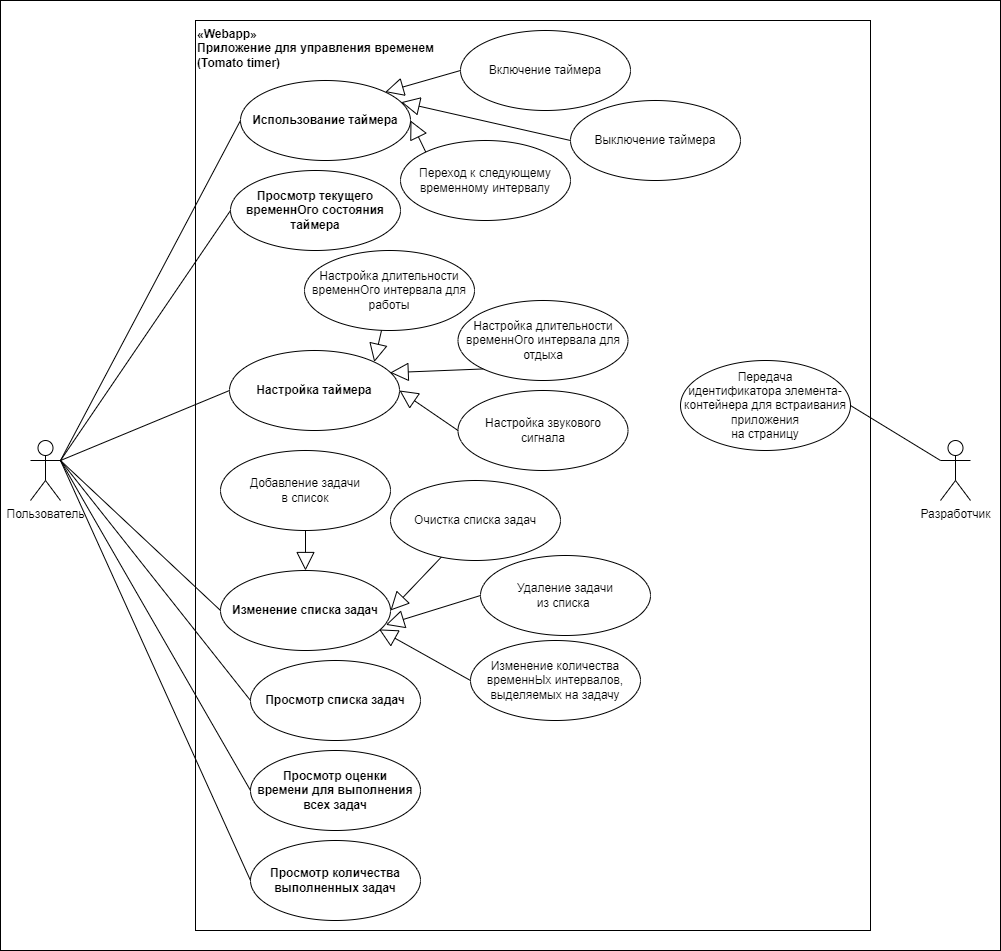

The diagram above was exported from draw.io. Its source (the exported page's mxGraphModel, read from the mxfile embedded in the PNG):
<mxGraphModel dx="2100" dy="2301" grid="1" gridSize="10" guides="1" tooltips="1" connect="1" arrows="1" fold="1" page="1" pageScale="1" pageWidth="827" pageHeight="1169" math="0" shadow="0">
  <root>
    <mxCell id="0" />
    <mxCell id="1" parent="0" />
    <mxCell id="1Qns5qPoIOcjQt2zeXt1-4" value="" style="rounded=0;whiteSpace=wrap;html=1;" parent="1" vertex="1">
      <mxGeometry y="-10" width="1000" height="950" as="geometry" />
    </mxCell>
    <mxCell id="e4X47RUfeiQGqKUPR6qj-2" value="«Webapp»&lt;br&gt;Приложение для управления временем&lt;br&gt;(Tomato timer)" style="html=1;whiteSpace=wrap;verticalAlign=top;align=left;fontStyle=1" parent="1" vertex="1">
      <mxGeometry x="195" y="10" width="675" height="910" as="geometry" />
    </mxCell>
    <mxCell id="e4X47RUfeiQGqKUPR6qj-3" value="Пользователь" style="shape=umlActor;verticalLabelPosition=bottom;verticalAlign=top;html=1;" parent="1" vertex="1">
      <mxGeometry x="30" y="430" width="30" height="60" as="geometry" />
    </mxCell>
    <mxCell id="e4X47RUfeiQGqKUPR6qj-10" value="Разработчик" style="shape=umlActor;verticalLabelPosition=bottom;verticalAlign=top;html=1;" parent="1" vertex="1">
      <mxGeometry x="940" y="430" width="30" height="60" as="geometry" />
    </mxCell>
    <mxCell id="e4X47RUfeiQGqKUPR6qj-12" value="Использование таймера" style="ellipse;whiteSpace=wrap;html=1;fontStyle=1" parent="1" vertex="1">
      <mxGeometry x="240" y="70" width="170" height="80" as="geometry" />
    </mxCell>
    <mxCell id="e4X47RUfeiQGqKUPR6qj-16" value="Добавление задачи &lt;br&gt;в список" style="ellipse;whiteSpace=wrap;html=1;" parent="1" vertex="1">
      <mxGeometry x="220" y="440" width="170" height="80" as="geometry" />
    </mxCell>
    <mxCell id="e4X47RUfeiQGqKUPR6qj-17" value="Настройка таймера" style="ellipse;whiteSpace=wrap;html=1;fontStyle=1" parent="1" vertex="1">
      <mxGeometry x="229" y="340" width="170" height="80" as="geometry" />
    </mxCell>
    <mxCell id="e4X47RUfeiQGqKUPR6qj-18" value="Просмотр списка задач" style="ellipse;whiteSpace=wrap;html=1;fontStyle=1" parent="1" vertex="1">
      <mxGeometry x="250" y="650" width="170" height="80" as="geometry" />
    </mxCell>
    <mxCell id="e4X47RUfeiQGqKUPR6qj-19" value="Просмотр количества выполненных задач" style="ellipse;whiteSpace=wrap;html=1;fontStyle=1" parent="1" vertex="1">
      <mxGeometry x="250" y="830" width="170" height="80" as="geometry" />
    </mxCell>
    <mxCell id="e4X47RUfeiQGqKUPR6qj-25" value="Просмотр оценки &lt;br&gt;времени для выполнения всех задач" style="ellipse;whiteSpace=wrap;html=1;fontStyle=1" parent="1" vertex="1">
      <mxGeometry x="250" y="740" width="170" height="80" as="geometry" />
    </mxCell>
    <mxCell id="e4X47RUfeiQGqKUPR6qj-27" value="Очистка списка задач" style="ellipse;whiteSpace=wrap;html=1;" parent="1" vertex="1">
      <mxGeometry x="390" y="470" width="170" height="80" as="geometry" />
    </mxCell>
    <mxCell id="e4X47RUfeiQGqKUPR6qj-29" value="Настройка длительности временнОго интервала для отдыха" style="ellipse;whiteSpace=wrap;html=1;" parent="1" vertex="1">
      <mxGeometry x="457.5" y="290" width="170" height="80" as="geometry" />
    </mxCell>
    <mxCell id="e4X47RUfeiQGqKUPR6qj-30" value="Настройка длительности временнОго интервала для работы" style="ellipse;whiteSpace=wrap;html=1;" parent="1" vertex="1">
      <mxGeometry x="304" y="240" width="170" height="80" as="geometry" />
    </mxCell>
    <mxCell id="e4X47RUfeiQGqKUPR6qj-31" value="Настройка звукового&lt;br&gt;&amp;nbsp;сигнала&amp;nbsp;" style="ellipse;whiteSpace=wrap;html=1;" parent="1" vertex="1">
      <mxGeometry x="457.5" y="380" width="170" height="80" as="geometry" />
    </mxCell>
    <mxCell id="e4X47RUfeiQGqKUPR6qj-33" value="Изменение списка задач" style="ellipse;whiteSpace=wrap;html=1;fontStyle=1" parent="1" vertex="1">
      <mxGeometry x="220" y="560" width="170" height="80" as="geometry" />
    </mxCell>
    <mxCell id="e4X47RUfeiQGqKUPR6qj-38" value="" style="endArrow=none;html=1;rounded=0;exitX=1;exitY=0.3333333333333333;exitDx=0;exitDy=0;exitPerimeter=0;entryX=0;entryY=0.5;entryDx=0;entryDy=0;" parent="1" source="e4X47RUfeiQGqKUPR6qj-3" target="e4X47RUfeiQGqKUPR6qj-12" edge="1">
      <mxGeometry width="50" height="50" relative="1" as="geometry">
        <mxPoint x="310" y="570" as="sourcePoint" />
        <mxPoint x="360" y="520" as="targetPoint" />
      </mxGeometry>
    </mxCell>
    <mxCell id="e4X47RUfeiQGqKUPR6qj-39" value="" style="endArrow=none;html=1;rounded=0;entryX=0;entryY=0.5;entryDx=0;entryDy=0;exitX=1;exitY=0.3333333333333333;exitDx=0;exitDy=0;exitPerimeter=0;" parent="1" source="e4X47RUfeiQGqKUPR6qj-3" target="e4X47RUfeiQGqKUPR6qj-17" edge="1">
      <mxGeometry width="50" height="50" relative="1" as="geometry">
        <mxPoint x="180" y="480" as="sourcePoint" />
        <mxPoint x="280" y="260" as="targetPoint" />
      </mxGeometry>
    </mxCell>
    <mxCell id="e4X47RUfeiQGqKUPR6qj-40" value="" style="endArrow=none;html=1;rounded=0;entryX=0;entryY=0.5;entryDx=0;entryDy=0;exitX=1;exitY=0.3333333333333333;exitDx=0;exitDy=0;exitPerimeter=0;" parent="1" source="e4X47RUfeiQGqKUPR6qj-3" target="e4X47RUfeiQGqKUPR6qj-33" edge="1">
      <mxGeometry width="50" height="50" relative="1" as="geometry">
        <mxPoint x="180" y="500" as="sourcePoint" />
        <mxPoint x="280" y="470" as="targetPoint" />
      </mxGeometry>
    </mxCell>
    <mxCell id="e4X47RUfeiQGqKUPR6qj-41" value="" style="endArrow=none;html=1;rounded=0;entryX=0;entryY=0.5;entryDx=0;entryDy=0;exitX=1;exitY=0.3333333333333333;exitDx=0;exitDy=0;exitPerimeter=0;" parent="1" source="e4X47RUfeiQGqKUPR6qj-3" target="e4X47RUfeiQGqKUPR6qj-25" edge="1">
      <mxGeometry width="50" height="50" relative="1" as="geometry">
        <mxPoint x="180" y="480" as="sourcePoint" />
        <mxPoint x="360" y="520" as="targetPoint" />
      </mxGeometry>
    </mxCell>
    <mxCell id="e4X47RUfeiQGqKUPR6qj-42" value="" style="endArrow=none;html=1;rounded=0;exitX=1;exitY=0.3333333333333333;exitDx=0;exitDy=0;exitPerimeter=0;entryX=0;entryY=0.5;entryDx=0;entryDy=0;" parent="1" source="e4X47RUfeiQGqKUPR6qj-3" target="e4X47RUfeiQGqKUPR6qj-19" edge="1">
      <mxGeometry width="50" height="50" relative="1" as="geometry">
        <mxPoint x="180" y="580" as="sourcePoint" />
        <mxPoint x="270" y="870" as="targetPoint" />
      </mxGeometry>
    </mxCell>
    <mxCell id="e4X47RUfeiQGqKUPR6qj-51" value="" style="endArrow=block;endSize=16;endFill=0;html=1;rounded=0;exitX=0.5;exitY=1;exitDx=0;exitDy=0;" parent="1" source="e4X47RUfeiQGqKUPR6qj-16" target="e4X47RUfeiQGqKUPR6qj-33" edge="1">
      <mxGeometry width="160" relative="1" as="geometry">
        <mxPoint x="510" y="580" as="sourcePoint" />
        <mxPoint x="480" y="630" as="targetPoint" />
      </mxGeometry>
    </mxCell>
    <mxCell id="e4X47RUfeiQGqKUPR6qj-52" value="" style="endArrow=block;endSize=16;endFill=0;html=1;rounded=0;entryX=1;entryY=0.5;entryDx=0;entryDy=0;" parent="1" source="e4X47RUfeiQGqKUPR6qj-27" target="e4X47RUfeiQGqKUPR6qj-33" edge="1">
      <mxGeometry width="160" relative="1" as="geometry">
        <mxPoint x="514" y="588" as="sourcePoint" />
        <mxPoint x="420" y="611" as="targetPoint" />
      </mxGeometry>
    </mxCell>
    <mxCell id="e4X47RUfeiQGqKUPR6qj-54" value="Выключение таймера" style="ellipse;whiteSpace=wrap;html=1;" parent="1" vertex="1">
      <mxGeometry x="570" y="90" width="170" height="80" as="geometry" />
    </mxCell>
    <mxCell id="e4X47RUfeiQGqKUPR6qj-55" value="Включение таймера" style="ellipse;whiteSpace=wrap;html=1;" parent="1" vertex="1">
      <mxGeometry x="460" y="20" width="170" height="80" as="geometry" />
    </mxCell>
    <mxCell id="e4X47RUfeiQGqKUPR6qj-56" value="Переход к следующему временному интервалу" style="ellipse;whiteSpace=wrap;html=1;" parent="1" vertex="1">
      <mxGeometry x="400" y="130" width="170" height="80" as="geometry" />
    </mxCell>
    <mxCell id="e4X47RUfeiQGqKUPR6qj-57" value="" style="endArrow=block;endSize=16;endFill=0;html=1;rounded=0;entryX=1;entryY=0;entryDx=0;entryDy=0;" parent="1" source="e4X47RUfeiQGqKUPR6qj-30" target="e4X47RUfeiQGqKUPR6qj-17" edge="1">
      <mxGeometry width="160" relative="1" as="geometry">
        <mxPoint x="220" y="590" as="sourcePoint" />
        <mxPoint x="380" y="590" as="targetPoint" />
      </mxGeometry>
    </mxCell>
    <mxCell id="e4X47RUfeiQGqKUPR6qj-58" value="" style="endArrow=block;endSize=16;endFill=0;html=1;rounded=0;exitX=0;exitY=1;exitDx=0;exitDy=0;entryX=0.945;entryY=0.277;entryDx=0;entryDy=0;entryPerimeter=0;" parent="1" source="e4X47RUfeiQGqKUPR6qj-29" target="e4X47RUfeiQGqKUPR6qj-17" edge="1">
      <mxGeometry width="160" relative="1" as="geometry">
        <mxPoint x="415" y="448" as="sourcePoint" />
        <mxPoint x="375" y="532" as="targetPoint" />
      </mxGeometry>
    </mxCell>
    <mxCell id="e4X47RUfeiQGqKUPR6qj-59" value="" style="endArrow=block;endSize=16;endFill=0;html=1;rounded=0;exitX=0;exitY=0.5;exitDx=0;exitDy=0;entryX=1;entryY=0.5;entryDx=0;entryDy=0;" parent="1" source="e4X47RUfeiQGqKUPR6qj-31" target="e4X47RUfeiQGqKUPR6qj-17" edge="1">
      <mxGeometry width="160" relative="1" as="geometry">
        <mxPoint x="530" y="470" as="sourcePoint" />
        <mxPoint x="391" y="542" as="targetPoint" />
      </mxGeometry>
    </mxCell>
    <mxCell id="e4X47RUfeiQGqKUPR6qj-61" value="Удаление задачи &lt;br&gt;из списка&amp;nbsp;" style="ellipse;whiteSpace=wrap;html=1;" parent="1" vertex="1">
      <mxGeometry x="480" y="545" width="170" height="80" as="geometry" />
    </mxCell>
    <mxCell id="e4X47RUfeiQGqKUPR6qj-62" value="Изменение количества временнЫх интервалов, выделяемых на задачу" style="ellipse;whiteSpace=wrap;html=1;" parent="1" vertex="1">
      <mxGeometry x="470" y="630" width="170" height="80" as="geometry" />
    </mxCell>
    <mxCell id="ChMvocWyPM-xrtzoj2K3-1" value="" style="endArrow=block;endSize=16;endFill=0;html=1;rounded=0;entryX=0.973;entryY=0.679;entryDx=0;entryDy=0;exitX=0;exitY=0.5;exitDx=0;exitDy=0;entryPerimeter=0;" parent="1" source="e4X47RUfeiQGqKUPR6qj-61" target="e4X47RUfeiQGqKUPR6qj-33" edge="1">
      <mxGeometry width="160" relative="1" as="geometry">
        <mxPoint x="470" y="570" as="sourcePoint" />
        <mxPoint x="409" y="630" as="targetPoint" />
      </mxGeometry>
    </mxCell>
    <mxCell id="ChMvocWyPM-xrtzoj2K3-2" value="" style="endArrow=block;endSize=16;endFill=0;html=1;rounded=0;entryX=0.933;entryY=0.736;entryDx=0;entryDy=0;exitX=0;exitY=0.5;exitDx=0;exitDy=0;entryPerimeter=0;" parent="1" source="e4X47RUfeiQGqKUPR6qj-62" target="e4X47RUfeiQGqKUPR6qj-33" edge="1">
      <mxGeometry width="160" relative="1" as="geometry">
        <mxPoint x="530" y="580" as="sourcePoint" />
        <mxPoint x="404" y="644" as="targetPoint" />
      </mxGeometry>
    </mxCell>
    <mxCell id="ChMvocWyPM-xrtzoj2K3-3" value="" style="endArrow=block;endSize=16;endFill=0;html=1;rounded=0;exitX=0;exitY=0.5;exitDx=0;exitDy=0;entryX=1;entryY=0;entryDx=0;entryDy=0;" parent="1" source="e4X47RUfeiQGqKUPR6qj-55" target="e4X47RUfeiQGqKUPR6qj-12" edge="1">
      <mxGeometry width="160" relative="1" as="geometry">
        <mxPoint x="460" y="80" as="sourcePoint" />
        <mxPoint x="387" y="84" as="targetPoint" />
      </mxGeometry>
    </mxCell>
    <mxCell id="ChMvocWyPM-xrtzoj2K3-4" value="" style="endArrow=block;endSize=16;endFill=0;html=1;rounded=0;exitX=0;exitY=0.5;exitDx=0;exitDy=0;entryX=0.946;entryY=0.271;entryDx=0;entryDy=0;entryPerimeter=0;" parent="1" source="e4X47RUfeiQGqKUPR6qj-54" target="e4X47RUfeiQGqKUPR6qj-12" edge="1">
      <mxGeometry width="160" relative="1" as="geometry">
        <mxPoint x="470" y="70" as="sourcePoint" />
        <mxPoint x="374" y="112" as="targetPoint" />
      </mxGeometry>
    </mxCell>
    <mxCell id="ChMvocWyPM-xrtzoj2K3-5" value="" style="endArrow=block;endSize=16;endFill=0;html=1;rounded=0;exitX=0;exitY=0;exitDx=0;exitDy=0;entryX=1;entryY=0.5;entryDx=0;entryDy=0;" parent="1" source="e4X47RUfeiQGqKUPR6qj-56" target="e4X47RUfeiQGqKUPR6qj-12" edge="1">
      <mxGeometry width="160" relative="1" as="geometry">
        <mxPoint x="580" y="140" as="sourcePoint" />
        <mxPoint x="390" y="122" as="targetPoint" />
      </mxGeometry>
    </mxCell>
    <mxCell id="ChMvocWyPM-xrtzoj2K3-6" value="Передача&lt;br&gt;идентификатора элемента-контейнера для встраивания приложения &lt;br&gt;на страницу" style="ellipse;whiteSpace=wrap;html=1;" parent="1" vertex="1">
      <mxGeometry x="680" y="350" width="170" height="90" as="geometry" />
    </mxCell>
    <mxCell id="ChMvocWyPM-xrtzoj2K3-10" value="" style="endArrow=none;html=1;rounded=0;exitX=1;exitY=0.5;exitDx=0;exitDy=0;entryX=0;entryY=0.3333333333333333;entryDx=0;entryDy=0;entryPerimeter=0;" parent="1" source="ChMvocWyPM-xrtzoj2K3-6" target="e4X47RUfeiQGqKUPR6qj-10" edge="1">
      <mxGeometry width="50" height="50" relative="1" as="geometry">
        <mxPoint x="850" y="480" as="sourcePoint" />
        <mxPoint x="900" y="430" as="targetPoint" />
      </mxGeometry>
    </mxCell>
    <mxCell id="ChMvocWyPM-xrtzoj2K3-14" value="Просмотр текущего временнОго состояния таймера" style="ellipse;whiteSpace=wrap;html=1;fontStyle=1" parent="1" vertex="1">
      <mxGeometry x="230" y="160" width="170" height="80" as="geometry" />
    </mxCell>
    <mxCell id="ChMvocWyPM-xrtzoj2K3-15" value="" style="endArrow=none;html=1;rounded=0;entryX=0;entryY=0.5;entryDx=0;entryDy=0;exitX=1;exitY=0.3333333333333333;exitDx=0;exitDy=0;exitPerimeter=0;" parent="1" source="e4X47RUfeiQGqKUPR6qj-3" target="ChMvocWyPM-xrtzoj2K3-14" edge="1">
      <mxGeometry width="50" height="50" relative="1" as="geometry">
        <mxPoint x="80" y="430" as="sourcePoint" />
        <mxPoint x="250" y="120" as="targetPoint" />
      </mxGeometry>
    </mxCell>
    <mxCell id="gULBIyCu4gaFLM1uKJaE-2" value="" style="endArrow=none;html=1;rounded=0;entryX=0;entryY=0.5;entryDx=0;entryDy=0;exitX=1;exitY=0.3333333333333333;exitDx=0;exitDy=0;exitPerimeter=0;" parent="1" source="e4X47RUfeiQGqKUPR6qj-3" target="e4X47RUfeiQGqKUPR6qj-18" edge="1">
      <mxGeometry width="50" height="50" relative="1" as="geometry">
        <mxPoint x="120" y="430" as="sourcePoint" />
        <mxPoint x="260" y="790" as="targetPoint" />
      </mxGeometry>
    </mxCell>
  </root>
</mxGraphModel>